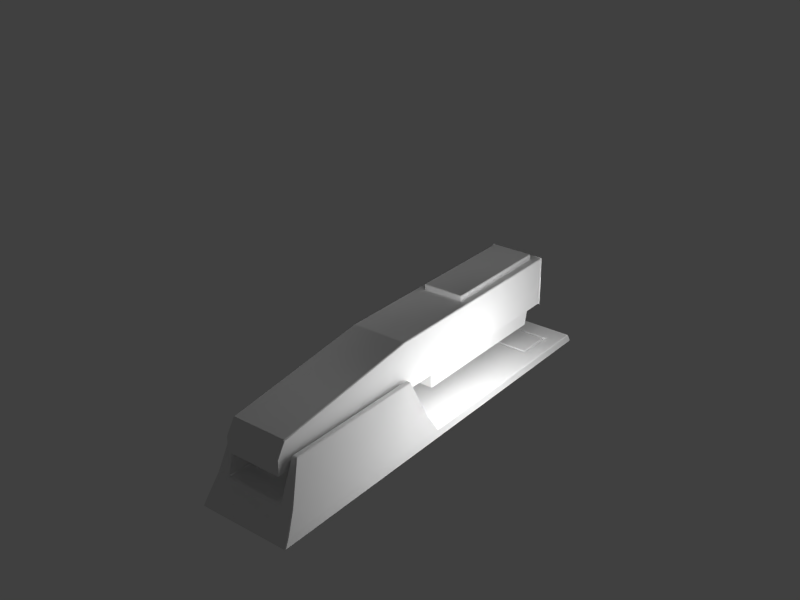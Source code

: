 # Source: stapler.blend  (saved by Blender 2.77.0; exported with 4.5.12 LTS)
import bpy
from mathutils import Matrix  # noqa: F401  (used for matrix-valued properties, if any)

bpy.ops.wm.read_factory_settings(use_empty=True)
scene = bpy.context.scene
scene.name = 'Scene'

# ---- collections
col_collection_1 = bpy.data.collections.new('Collection 1'); scene.collection.children.link(col_collection_1)
col_collection_2 = bpy.data.collections.new('Collection 2'); scene.collection.children.link(col_collection_2)
col_collection_2.hide_render = True
col_collection_2.hide_viewport = True

# ---- world
world_world = bpy.data.worlds.new('World'); scene.world = world_world
world_world.color = (0.05088, 0.05088, 0.05088)
world_world.use_sun_shadow = False
world_world.sun_shadow_jitter_overblur = 0.0
world_world.cycles.sampling_method = 'NONE'
world_world.cycles.sample_map_resolution = 256

# ---- lights
light_point_001 = bpy.data.lights.new('Point.001', 'POINT')
light_point_001.transmission_factor = 0.0
light_point_001.energy = 50.0
light_point_001.shadow_buffer_clip_start = 0.5
light_point_001.shadow_soft_size = 1.0
light_point_001.shadow_maximum_resolution = 0.006
light_point_001.use_absolute_resolution = True
light_point_001.cycles.use_multiple_importance_sampling = False
light_point = bpy.data.lights.new('Point', 'POINT')
light_point.transmission_factor = 0.0
light_point.energy = 50.0
light_point.shadow_buffer_clip_start = 0.5
light_point.shadow_soft_size = 1.0
light_point.shadow_maximum_resolution = 0.006
light_point.use_absolute_resolution = True
light_point.cycles.use_multiple_importance_sampling = False

# ---- meshes
me_stapler_mesh = bpy.data.meshes.new('Stapler mesh')
me_stapler_mesh.from_pydata([(-0.2636, 1.041, -0.003724), (0.2194, 1.048, 0.003786), (0.2639, -1.165, 0.001159), (-0.2191, -1.174, -0.006396), (-0.2149, -1.148, 0.03624), (0.2574, -1.139, 0.04363), (0.2139, 1.029, 0.04628), (-0.2585, 1.022, 0.03893), (0.2442, -0.1373, 0.00346), (-0.2388, -0.1465, -0.004095), (-0.2342, -0.1434, 0.03849), (0.2382, -0.1344, 0.04588), (0.2169, -0.1915, 0.1461), (-0.2157, -0.1998, 0.1393), (0.234, -1.083, 0.1441), (-0.1987, -1.092, 0.1373), (0.1442, 1.047, 0.002617), (0.1887, -1.166, -1.679e-05), (0.1845, -1.141, 0.04249), (0.141, 1.028, 0.04515), (0.1691, -0.1387, 0.002284), (0.1653, -0.1358, 0.04474), (0.1495, -0.1928, 0.145), (0.1666, -1.085, 0.1431), (-0.1986, 1.042, -0.002714), (-0.1541, -1.173, -0.00538), (-0.1514, -1.147, 0.03724), (-0.195, 1.023, 0.03992), (-0.1738, -0.1453, -0.003079), (-0.1707, -0.1422, 0.03949), (-0.1517, -0.1986, 0.1403), (-0.1347, -1.09, 0.1383), (0.1696, -1.01, 0.3409), (0.1554, -0.2685, 0.3426), (0.1957, -1.009, 0.3414), (0.1815, -0.268, 0.343), (-0.1428, -1.028, 0.3286), (-0.1575, -0.2623, 0.3304), (-0.1693, -1.028, 0.3282), (-0.1839, -0.2628, 0.3299), (0.1587, -1.079, 0.2652), (-0.1339, -1.085, 0.2607), (-0.1711, 0.8579, 0.265), (0.1215, 0.8634, 0.2696), (0.1202, 0.8632, 0.349), (-0.1724, 0.8577, 0.3445), (-0.1352, -1.085, 0.3401), (0.1574, -1.079, 0.3447), (0.1554, -1.033, 0.4183), (-0.1372, -1.038, 0.4137), (-0.1735, 0.8575, 0.418), (0.1191, 0.8631, 0.4225), (0.1174, 0.8628, 0.529), (-0.1752, 0.8572, 0.5244), (-0.1536, -0.2671, 0.5219), (0.139, -0.2615, 0.5265), (0.2226, 0.9194, 0.004339), (-0.2604, 0.9124, -0.003171), (-0.2557, 0.9121, 0.03941), (0.2166, 0.919, 0.04675), (0.1475, 0.9183, 0.00317), (0.1437, 0.918, 0.04562), (-0.1954, 0.9133, -0.002161), (-0.1922, 0.9131, 0.04039), (0.2276, 0.7203, 0.005193), (-0.2554, 0.7132, -0.002317), (-0.2507, 0.713, 0.04026), (0.2216, 0.7199, 0.0476), (0.1525, 0.7192, 0.004025), (0.1487, 0.7188, 0.04647), (-0.1904, 0.7142, -0.001307), (-0.1872, 0.7139, 0.04125), (-0.187, 0.714, 0.03074), (0.1489, 0.7189, 0.03596), (-0.192, 0.9131, 0.02988), (0.1439, 0.9181, 0.03511), (0.1314, 0.9104, 0.03494), (-0.1792, 0.9058, 0.03011), (0.136, 0.7262, 0.03573), (-0.1745, 0.7217, 0.0309), (-0.1747, 0.7216, 0.04344), (0.1359, 0.7261, 0.04826), (-0.1794, 0.9057, 0.04265), (0.1312, 0.9103, 0.04748), (-0.1711, 0.8579, 0.265), (0.1215, 0.8634, 0.2696), (0.1202, 0.8632, 0.349), (-0.1724, 0.8577, 0.3445), (-0.1735, 0.8575, 0.418), (0.1191, 0.8631, 0.4225), (0.1174, 0.8628, 0.529), (-0.1752, 0.8572, 0.5244), (-0.1702, 0.8115, 0.2649), (0.1224, 0.8171, 0.2695), (0.1211, 0.8169, 0.3489), (-0.1715, 0.8113, 0.3444), (-0.1726, 0.8111, 0.4179), (0.12, 0.8167, 0.4224), (0.1183, 0.8164, 0.5289), (-0.1743, 0.8108, 0.5243), (-0.1587, 0.2095, 0.2636), (0.1339, 0.2151, 0.2681), (0.1327, 0.2149, 0.3476), (-0.1599, 0.2093, 0.343), (-0.1611, 0.2091, 0.4165), (0.1315, 0.2147, 0.4211), (0.1299, 0.2144, 0.5276), (-0.1628, 0.2088, 0.523), (-0.1541, -0.02937, 0.263), (0.1385, -0.02378, 0.2676), (0.1372, -0.02398, 0.3471), (-0.1554, -0.02957, 0.3425), (-0.1565, -0.02976, 0.416), (0.1361, -0.02416, 0.4206), (0.1344, -0.02443, 0.527), (-0.1582, -0.03003, 0.5224), (-0.09599, -1.084, 0.2613), (-0.1332, 0.8586, 0.2656), (-0.1344, 0.8584, 0.3451), (-0.09723, -1.084, 0.3407), (-0.09927, -1.038, 0.4143), (-0.1356, 0.8582, 0.4186), (-0.1372, 0.8579, 0.525), (-0.1157, -0.2664, 0.5225), (-0.1332, 0.8586, 0.2656), (-0.1372, 0.8579, 0.525), (-0.1323, 0.8122, 0.2655), (-0.1363, 0.8116, 0.5249), (-0.1208, 0.2102, 0.2642), (-0.1248, 0.2096, 0.5236), (-0.1162, -0.02864, 0.2636), (-0.1202, -0.0293, 0.523), (0.1227, -1.08, 0.2647), (0.0855, 0.8628, 0.269), (0.08426, 0.8626, 0.3485), (0.1215, -1.08, 0.3441), (0.1194, -1.034, 0.4177), (0.08312, 0.8624, 0.422), (0.08146, 0.8621, 0.5284), (0.103, -0.2622, 0.5259), (0.0855, 0.8628, 0.269), (0.08146, 0.8621, 0.5284), (0.08639, 0.8164, 0.2689), (0.08234, 0.8157, 0.5283), (0.09792, 0.2144, 0.2676), (0.09387, 0.2137, 0.527), (0.1025, -0.02446, 0.267), (0.09845, -0.02512, 0.5265), (0.0934, 0.2137, 0.5574), (0.08187, 0.8157, 0.5587), (-0.1253, 0.2095, 0.554), (-0.1368, 0.8115, 0.5553), (0.09971, -0.01029, 0.1559), (0.09531, 0.2193, 0.1564), (0.08423, 0.7979, 0.1577), (-0.1105, -0.01431, 0.1526), (-0.1149, 0.2153, 0.1531), (-0.126, 0.7939, 0.1544)], [], [(3, 4, 10, 9), (8, 11, 5, 2), (11, 12, 14, 5), (4, 15, 13, 10), (2, 5, 18, 17), (16, 19, 6, 1), (17, 20, 8, 2), (21, 22, 12, 11), (5, 14, 23, 18), (17, 18, 26, 25), (25, 26, 4, 3), (0, 7, 27, 24), (24, 27, 19, 16), (3, 9, 28, 25), (25, 28, 20, 17), (10, 13, 30, 29), (29, 30, 22, 21), (18, 23, 31, 26), (26, 31, 15, 4), (30, 31, 23, 22), (23, 32, 33, 22), (14, 34, 32, 23), (22, 33, 35, 12), (12, 35, 34, 14), (33, 32, 34, 35), (30, 37, 36, 31), (31, 36, 38, 15), (13, 39, 37, 30), (15, 38, 39, 13), (39, 38, 36, 37), (57, 58, 7, 0), (1, 6, 59, 56), (56, 60, 16, 1), (6, 19, 61, 59), (0, 24, 62, 57), (60, 62, 24, 16), (27, 7, 58, 63), (19, 27, 63, 61), (9, 10, 66, 65), (65, 66, 58, 57), (56, 59, 67, 64), (64, 67, 11, 8), (8, 20, 68, 64), (64, 68, 60, 56), (59, 61, 69, 67), (67, 69, 21, 11), (28, 9, 65, 70), (70, 65, 57, 62), (20, 28, 70, 68), (68, 70, 62, 60), (63, 58, 66, 71), (71, 66, 10, 29), (69, 71, 29, 21), (69, 73, 72, 71), (71, 72, 74, 63), (61, 75, 73, 69), (63, 74, 75, 61), (74, 77, 76, 75), (75, 76, 78, 73), (72, 79, 77, 74), (73, 78, 79, 72), (78, 81, 80, 79), (79, 80, 82, 77), (76, 83, 81, 78), (77, 82, 83, 76), (83, 82, 80, 81), (43, 85, 86, 44), (84, 42, 45, 87), (87, 45, 50, 88), (44, 86, 89, 51), (51, 89, 90, 52), (88, 50, 53, 91), (85, 86, 94, 93), (92, 95, 87, 84), (95, 96, 88, 87), (86, 89, 97, 94), (89, 90, 98, 97), (96, 99, 91, 88), (93, 94, 102, 101), (100, 103, 95, 92), (103, 104, 96, 95), (94, 97, 105, 102), (97, 98, 106, 105), (104, 107, 99, 96), (101, 102, 110, 109), (109, 110, 47, 40), (41, 46, 111, 108), (108, 111, 103, 100), (46, 49, 112, 111), (111, 112, 104, 103), (102, 105, 113, 110), (110, 113, 48, 47), (105, 106, 114, 113), (113, 114, 55, 48), (49, 54, 115, 112), (112, 115, 107, 104), (42, 45, 118, 117), (116, 119, 46, 41), (119, 120, 49, 46), (45, 50, 121, 118), (50, 53, 122, 121), (120, 123, 54, 49), (84, 124, 117, 42), (53, 122, 125, 91), (92, 84, 124, 126), (91, 99, 127, 125), (100, 92, 126, 128), (99, 107, 129, 127), (108, 100, 128, 130), (41, 108, 130, 116), (115, 54, 123, 131), (107, 115, 131, 129), (117, 118, 134, 133), (133, 134, 44, 43), (40, 47, 135, 132), (132, 135, 119, 116), (47, 48, 136, 135), (135, 136, 120, 119), (118, 121, 137, 134), (134, 137, 51, 44), (121, 122, 138, 137), (137, 138, 52, 51), (48, 55, 139, 136), (136, 139, 123, 120), (124, 140, 133, 117), (140, 85, 43, 133), (122, 138, 141, 125), (138, 52, 90, 141), (126, 124, 140, 142), (142, 140, 85, 93), (125, 127, 143, 141), (141, 143, 98, 90), (144, 142, 93, 101), (143, 145, 106, 98), (146, 144, 101, 109), (116, 130, 146, 132), (132, 146, 109, 40), (131, 123, 139, 147), (147, 139, 55, 114), (129, 131, 147, 145), (145, 147, 114, 106), (143, 149, 148, 145), (145, 148, 150, 129), (127, 151, 149, 143), (129, 150, 151, 127), (151, 150, 148, 149), (146, 152, 153, 144), (144, 153, 154, 142), (130, 155, 152, 146), (142, 154, 157, 126), (128, 156, 155, 130), (126, 157, 156, 128), (156, 157, 154, 153), (155, 156, 153, 152)])
_uv = me_stapler_mesh.uv_layers.new(name='UVMap')
_uv.uv.foreach_set('vector', [0.178, 0.1935, 0.174, 0.1944, 0.1739, 0.2291, 0.1779, 0.229, 0.1463, 0.2344, 0.1423, 0.2343, 0.1424, 0.2691, 0.1464, 0.2699, 0.1423, 0.2343, 0.1327, 0.2363, 0.1328, 0.2671, 0.1424, 0.2691, 0.174, 0.1944, 0.1645, 0.1963, 0.1644, 0.2271, 0.1739, 0.2291, 0.1077, 0.1418, 0.1036, 0.1427, 0.1036, 0.1549, 0.1077, 0.1544, 0.1077, 0.1544, 0.1117, 0.1549, 0.1117, 0.1427, 0.1077, 0.1418, 0.114, 0.1292, 0.07649, 0.1292, 0.07649, 0.1418, 0.114, 0.1418, 0.1937, 0.1813, 0.1842, 0.1787, 0.1842, 0.19, 0.1937, 0.1935, 0.1036, 0.1427, 0.09413, 0.1462, 0.09413, 0.1574, 0.1036, 0.1549, 0.1077, 0.1544, 0.1036, 0.1549, 0.1036, 0.2111, 0.1077, 0.2117, 0.1077, 0.2117, 0.1036, 0.2111, 0.1036, 0.2217, 0.1077, 0.2226, 0.1077, 0.2226, 0.1117, 0.2217, 0.1117, 0.211, 0.1077, 0.2117, 0.1077, 0.2117, 0.1117, 0.211, 0.1117, 0.1549, 0.1077, 0.1544, 0.114, 0.06101, 0.07649, 0.06101, 0.07649, 0.07188, 0.114, 0.07188, 0.114, 0.07188, 0.07649, 0.07188, 0.07649, 0.1292, 0.114, 0.1292, 0.1937, 0.1145, 0.1842, 0.1176, 0.1842, 0.1283, 0.1937, 0.1251, 0.1937, 0.1251, 0.1842, 0.1283, 0.1842, 0.1787, 0.1937, 0.1813, 0.1036, 0.1549, 0.09413, 0.1574, 0.09413, 0.2078, 0.1036, 0.2111, 0.1036, 0.2111, 0.09413, 0.2078, 0.09413, 0.2185, 0.1036, 0.2217, 0.1658, 0.111, 0.1984, 0.111, 0.1984, 0.06065, 0.1658, 0.06065, 0.06463, 0.1257, 0.06463, 0.3349, 0.2739, 0.3349, 0.2739, 0.1257, 0.09413, 0.1462, 0.07565, 0.1518, 0.07565, 0.1562, 0.09413, 0.1574, 0.1842, 0.1787, 0.1658, 0.18, 0.1658, 0.1844, 0.1842, 0.19, 0.1327, 0.2363, 0.114, 0.2389, 0.1141, 0.2645, 0.1328, 0.2671, 0.2222, 0.238, 0.2222, 0.2124, 0.2176, 0.2124, 0.2176, 0.238, 0.2176, 0.2124, 0.2352, 0.2102, 0.2352, 0.1838, 0.2176, 0.1816, 0.09413, 0.2078, 0.07639, 0.2085, 0.07639, 0.2129, 0.09413, 0.2185, 0.1842, 0.1176, 0.1665, 0.1233, 0.1665, 0.1277, 0.1842, 0.1283, 0.1645, 0.1963, 0.1464, 0.1984, 0.1464, 0.2248, 0.1644, 0.2271, 0.2223, 0.1775, 0.2223, 0.1511, 0.2176, 0.1511, 0.2176, 0.1775, 0.1779, 0.2656, 0.1739, 0.2655, 0.174, 0.2693, 0.178, 0.27, 0.1464, 0.1935, 0.1424, 0.1942, 0.1423, 0.198, 0.1463, 0.1979, 0.03788, 0.1416, 0.03787, 0.129, 0.03316, 0.1289, 0.03317, 0.1414, 0.03317, 0.1421, 0.03316, 0.1543, 0.03717, 0.1542, 0.03718, 0.142, 0.03309, 0.06065, 0.0331, 0.07152, 0.03781, 0.07165, 0.0378, 0.06078, 0.03787, 0.129, 0.03781, 0.07165, 0.0331, 0.07152, 0.03316, 0.1289, 0.0331, 0.2105, 0.03309, 0.2211, 0.0371, 0.221, 0.03711, 0.2104, 0.03316, 0.1543, 0.0331, 0.2105, 0.03711, 0.2104, 0.03717, 0.1542, 0.1779, 0.229, 0.1739, 0.2291, 0.1738, 0.2587, 0.1778, 0.2587, 0.1778, 0.2587, 0.1738, 0.2587, 0.1739, 0.2655, 0.1779, 0.2656, 0.1463, 0.1979, 0.1423, 0.198, 0.1422, 0.2048, 0.1462, 0.2048, 0.1462, 0.2048, 0.1422, 0.2048, 0.1423, 0.2343, 0.1463, 0.2344, 0.07649, 0.1418, 0.07649, 0.1292, 0.04515, 0.1292, 0.04516, 0.1418, 0.04516, 0.1418, 0.04515, 0.1292, 0.03787, 0.129, 0.03788, 0.1416, 0.03718, 0.142, 0.03717, 0.1542, 0.04444, 0.154, 0.04445, 0.1418, 0.04445, 0.1418, 0.04444, 0.154, 0.07565, 0.154, 0.07565, 0.1418, 0.07649, 0.07188, 0.07649, 0.06101, 0.04508, 0.06099, 0.04509, 0.07185, 0.04509, 0.07185, 0.04508, 0.06099, 0.0378, 0.06078, 0.03781, 0.07165, 0.07649, 0.1292, 0.07649, 0.07188, 0.04509, 0.07185, 0.04515, 0.1292, 0.04515, 0.1292, 0.04509, 0.07185, 0.03781, 0.07165, 0.03787, 0.129, 0.03711, 0.2104, 0.0371, 0.221, 0.04437, 0.2208, 0.04438, 0.2102, 0.04438, 0.2102, 0.04437, 0.2208, 0.07565, 0.2208, 0.07565, 0.2102, 0.04444, 0.154, 0.04438, 0.2102, 0.07565, 0.2102, 0.07565, 0.154, 0.1117, 0.198, 0.1126, 0.198, 0.1126, 0.1418, 0.1117, 0.1418, 0.1136, 0.2049, 0.1126, 0.2049, 0.1126, 0.2118, 0.1136, 0.2118, 0.1117, 0.2049, 0.1126, 0.2049, 0.1126, 0.198, 0.1117, 0.198, 0.1136, 0.1418, 0.1126, 0.1418, 0.1126, 0.198, 0.1136, 0.198, 0.2352, 0.238, 0.2355, 0.2359, 0.2355, 0.1839, 0.2352, 0.1818, 0.2352, 0.1818, 0.2355, 0.1839, 0.2422, 0.1837, 0.2425, 0.1816, 0.2425, 0.2378, 0.2422, 0.2357, 0.2355, 0.2359, 0.2352, 0.238, 0.2425, 0.1816, 0.2422, 0.1837, 0.2422, 0.2357, 0.2425, 0.2378, 0.0584, 0.6223, 0.06965, 0.6293, 0.3745, 0.6269, 0.3864, 0.6175, 0.3864, 0.6175, 0.3745, 0.6269, 0.3773, 0.6734, 0.3864, 0.6822, 0.06298, 0.6806, 0.07049, 0.6737, 0.06965, 0.6293, 0.0584, 0.6223, 0.3864, 0.6822, 0.3773, 0.6734, 0.07049, 0.6737, 0.06298, 0.6806, 0.07049, 0.6737, 0.3773, 0.6734, 0.3745, 0.6269, 0.06965, 0.6293, 0.03309, 0.06065, 0.03309, 0.06065, 0.03309, 0.06065, 0.03309, 0.06065, 0.03309, 0.06065, 0.03309, 0.06065, 0.03309, 0.06065, 0.03309, 0.06065, 0.03309, 0.06065, 0.03309, 0.06065, 0.03309, 0.06065, 0.03309, 0.06065, 0.03309, 0.06065, 0.03309, 0.06065, 0.03309, 0.06065, 0.03309, 0.06065, 0.03309, 0.06065, 0.03309, 0.06065, 0.03309, 0.06065, 0.03309, 0.06065, 0.03309, 0.06065, 0.03309, 0.06065, 0.03309, 0.06065, 0.03309, 0.06065, 0.1937, 0.2487, 0.201, 0.2487, 0.201, 0.2471, 0.1937, 0.2471, 0.2176, 0.18, 0.2103, 0.18, 0.2103, 0.1816, 0.2176, 0.1816, 0.2103, 0.18, 0.2035, 0.18, 0.2035, 0.1816, 0.2103, 0.1816, 0.201, 0.2487, 0.2078, 0.2487, 0.2078, 0.2471, 0.201, 0.2471, 0.2078, 0.2487, 0.2176, 0.2487, 0.2176, 0.2471, 0.2078, 0.2471, 0.2035, 0.18, 0.1937, 0.18, 0.1937, 0.1816, 0.2035, 0.1816, 0.1937, 0.2471, 0.201, 0.2471, 0.201, 0.2263, 0.1937, 0.2263, 0.2176, 0.1592, 0.2103, 0.1592, 0.2103, 0.18, 0.2176, 0.18, 0.2103, 0.1592, 0.2035, 0.1592, 0.2035, 0.18, 0.2103, 0.18, 0.201, 0.2471, 0.2078, 0.2471, 0.2078, 0.2263, 0.201, 0.2263, 0.2078, 0.2471, 0.2176, 0.2471, 0.2176, 0.2263, 0.2078, 0.2263, 0.2035, 0.1592, 0.1937, 0.1592, 0.1937, 0.18, 0.2035, 0.18, 0.1937, 0.2263, 0.201, 0.2263, 0.201, 0.218, 0.1937, 0.218, 0.1937, 0.218, 0.201, 0.218, 0.201, 0.1816, 0.1937, 0.1816, 0.2176, 0.1145, 0.2103, 0.1145, 0.2103, 0.1509, 0.2176, 0.1509, 0.2176, 0.1509, 0.2103, 0.1509, 0.2103, 0.1592, 0.2176, 0.1592, 0.2103, 0.1145, 0.2035, 0.1161, 0.2035, 0.1509, 0.2103, 0.1509, 0.2103, 0.1509, 0.2035, 0.1509, 0.2035, 0.1592, 0.2103, 0.1592, 0.201, 0.2263, 0.2078, 0.2263, 0.2078, 0.218, 0.201, 0.218, 0.201, 0.218, 0.2078, 0.218, 0.2078, 0.1832, 0.201, 0.1816, 0.2078, 0.2263, 0.2176, 0.2263, 0.2176, 0.218, 0.2078, 0.218, 0.2078, 0.218, 0.2176, 0.218, 0.2176, 0.2098, 0.2078, 0.1832, 0.2035, 0.1161, 0.1937, 0.1427, 0.1937, 0.1509, 0.2035, 0.1509, 0.2035, 0.1509, 0.1937, 0.1509, 0.1937, 0.1592, 0.2035, 0.1592, 0.1984, 0.1096, 0.2057, 0.1096, 0.2057, 0.1033, 0.1984, 0.1033, 0.178, 0.1998, 0.1853, 0.1998, 0.1853, 0.1935, 0.178, 0.1935, 0.1853, 0.1998, 0.1923, 0.1998, 0.1923, 0.1935, 0.1853, 0.1935, 0.2057, 0.1096, 0.2125, 0.1096, 0.2125, 0.1033, 0.2057, 0.1033, 0.2125, 0.1096, 0.2223, 0.1096, 0.2223, 0.1033, 0.2125, 0.1033, 0.1591, 0.1278, 0.1591, 0.1547, 0.1658, 0.1547, 0.1658, 0.1278, 0.03309, 0.06065, 0.03309, 0.06065, 0.03309, 0.06065, 0.03309, 0.06065, 0.03309, 0.06065, 0.03309, 0.06065, 0.03309, 0.06065, 0.03309, 0.06065, 0.1658, 0.06226, 0.1658, 0.06065, 0.1591, 0.06065, 0.1591, 0.06226, 0.1658, 0.1935, 0.1658, 0.1919, 0.1591, 0.1919, 0.1591, 0.1935, 0.1658, 0.08305, 0.1658, 0.06226, 0.1591, 0.06226, 0.1591, 0.08305, 0.1658, 0.1919, 0.1658, 0.1711, 0.1591, 0.1711, 0.1591, 0.1919, 0.1658, 0.0913, 0.1658, 0.08305, 0.1591, 0.08305, 0.1591, 0.0913, 0.1658, 0.1278, 0.1658, 0.0913, 0.1591, 0.0913, 0.1591, 0.1278, 0.1658, 0.1629, 0.1658, 0.1547, 0.1591, 0.1547, 0.1591, 0.1629, 0.1658, 0.1711, 0.1658, 0.1629, 0.1591, 0.1629, 0.1591, 0.1711, 0.1984, 0.1033, 0.2057, 0.1033, 0.2057, 0.06667, 0.1984, 0.06667, 0.1984, 0.06667, 0.2057, 0.06667, 0.2057, 0.06065, 0.1984, 0.06065, 0.178, 0.2424, 0.1853, 0.2424, 0.1853, 0.2364, 0.178, 0.2364, 0.178, 0.2364, 0.1853, 0.2364, 0.1853, 0.1998, 0.178, 0.1998, 0.1853, 0.2424, 0.1923, 0.2424, 0.1923, 0.2364, 0.1853, 0.2364, 0.1853, 0.2364, 0.1923, 0.2364, 0.1923, 0.1998, 0.1853, 0.1998, 0.2057, 0.1033, 0.2125, 0.1033, 0.2125, 0.06667, 0.2057, 0.06667, 0.2057, 0.06667, 0.2125, 0.06667, 0.2125, 0.06065, 0.2057, 0.06065, 0.2125, 0.1033, 0.2223, 0.1033, 0.2223, 0.06667, 0.2125, 0.06667, 0.2125, 0.06667, 0.2223, 0.06667, 0.2223, 0.06065, 0.2125, 0.06065, 0.114, 0.1278, 0.114, 0.1547, 0.1204, 0.1547, 0.1204, 0.1278, 0.1204, 0.1278, 0.1204, 0.1547, 0.1591, 0.1547, 0.1591, 0.1278, 0.03309, 0.06065, 0.03309, 0.06065, 0.03309, 0.06065, 0.03309, 0.06065, 0.03309, 0.06065, 0.03309, 0.06065, 0.03309, 0.06065, 0.03309, 0.06065, 0.03309, 0.06065, 0.03309, 0.06065, 0.03309, 0.06065, 0.03309, 0.06065, 0.03309, 0.06065, 0.03309, 0.06065, 0.03309, 0.06065, 0.03309, 0.06065, 0.1591, 0.06226, 0.1591, 0.06065, 0.1204, 0.06065, 0.1204, 0.06226, 0.1204, 0.06226, 0.1204, 0.06065, 0.114, 0.06065, 0.114, 0.06226, 0.1591, 0.1935, 0.1591, 0.1919, 0.1204, 0.1919, 0.1204, 0.1935, 0.1204, 0.1935, 0.1204, 0.1919, 0.114, 0.1919, 0.114, 0.1935, 0.1204, 0.08305, 0.1204, 0.06226, 0.114, 0.06226, 0.114, 0.08305, 0.1204, 0.1919, 0.1204, 0.1711, 0.114, 0.1711, 0.114, 0.1919, 0.1204, 0.0913, 0.1204, 0.08305, 0.114, 0.08305, 0.114, 0.0913, 0.1591, 0.1278, 0.1591, 0.0913, 0.1204, 0.0913, 0.1204, 0.1278, 0.1204, 0.1278, 0.1204, 0.0913, 0.114, 0.0913, 0.114, 0.1278, 0.1591, 0.1629, 0.1591, 0.1547, 0.1204, 0.1547, 0.1204, 0.1629, 0.1204, 0.1629, 0.1204, 0.1547, 0.114, 0.1547, 0.114, 0.1629, 0.1591, 0.1711, 0.1591, 0.1629, 0.1204, 0.1629, 0.1204, 0.1711, 0.1204, 0.1711, 0.1204, 0.1629, 0.114, 0.1629, 0.114, 0.1711, 0.08303, 0.6878, 0.07865, 0.6904, 0.2878, 0.8074, 0.2876, 0.8024, 0.2082, 0.6276, 0.2054, 0.6276, 0.2054, 0.6642, 0.2082, 0.6642, 0.1241, 0.6136, 0.1206, 0.6145, 0.07865, 0.6904, 0.08303, 0.6878, 0.3308, 0.7319, 0.3319, 0.7354, 0.1206, 0.6145, 0.1241, 0.6136, 0.1206, 0.6145, 0.3319, 0.7354, 0.2878, 0.8074, 0.07865, 0.6904, 0.2852, 0.8261, 0.226, 0.78, 0.1911, 0.7873, 0.207, 0.8697, 0.207, 0.8697, 0.1911, 0.7873, 0.09654, 0.7767, 0.04865, 0.817, 0.2852, 0.5936, 0.2365, 0.6385, 0.226, 0.78, 0.2852, 0.8261, 0.04865, 0.817, 0.09654, 0.7767, 0.1107, 0.6413, 0.05483, 0.5992, 0.2126, 0.5515, 0.1949, 0.6305, 0.2365, 0.6385, 0.2852, 0.5936, 0.05483, 0.5992, 0.1107, 0.6413, 0.1949, 0.6305, 0.2126, 0.5515, 0.1949, 0.6305, 0.1107, 0.6413, 0.09654, 0.7767, 0.1911, 0.7873, 0.2365, 0.6385, 0.1949, 0.6305, 0.1911, 0.7873, 0.226, 0.78])
me_stapler_mesh.use_remesh_preserve_volume = False
me_stapler_mesh.use_remesh_preserve_attributes = False
me_stapler_mesh.use_mirror_vertex_groups = False
me_stapler_mesh.update()
me_stapler_mesh_001 = bpy.data.meshes.new('Stapler mesh.001')
me_stapler_mesh_001.from_pydata([(0.8944, 1.009, -0.004883), (0.8926, -0.991, -0.004969), (-1.0, -1.0, 0.0), (-1.0, 1.0, 0.0), (-0.9781, 0.9781, 0.09201), (-0.9781, -0.9781, 0.09201), (0.8762, -0.9696, 0.0873), (0.878, 0.9864, 0.08738), (-0.1214, -1.0, 0.0), (-0.1214, 1.0, 0.0), (-0.1187, 0.9781, 0.09201), (-0.1187, -0.9781, 0.09201), (-0.167, -0.8919, 0.31), (-0.167, 0.8996, 0.31), (-0.9298, -0.8919, 0.31), (-0.9298, 0.8996, 0.31), (0.8929, -0.6799, -0.004955), (-1.0, -0.6888, 0.0), (-0.9781, -0.6762, 0.09201), (0.8765, -0.6677, 0.08731), (-0.1214, -0.6888, 0.0), (-0.1187, -0.6762, 0.09201), (-0.167, -0.6129, 0.31), (-0.9298, -0.6129, 0.31), (0.8942, 0.7398, -0.004895), (-1.0, 0.731, 0.0), (-0.9781, 0.715, 0.09201), (0.8777, 0.7233, 0.08737), (-0.1214, 0.731, 0.0), (-0.1187, 0.715, 0.09201), (-0.167, 0.6346, 0.31), (-0.9298, 0.6346, 0.31), (-0.8653, -0.644, 0.7378), (-0.2314, -0.644, 0.7378), (-0.8653, -0.7523, 0.7378), (-0.2314, -0.7523, 0.7378), (-0.8758, 0.6511, 0.7218), (-0.221, 0.6511, 0.7218), (-0.8758, 0.7607, 0.7218), (-0.221, 0.7607, 0.7218), (-0.9246, -0.5885, 0.5747), (-0.9246, 0.6232, 0.5747), (0.7367, 0.6232, 0.5747), (0.7367, -0.5885, 0.5747), (0.7367, -0.5885, 0.7467), (0.7367, 0.6232, 0.7467), (-0.9246, 0.6232, 0.7467), (-0.9246, -0.5885, 0.7467), (-0.8847, -0.5885, 0.9058), (-0.8847, 0.6232, 0.9058), (0.7367, 0.6232, 0.9058), (0.7367, -0.5885, 0.9058), (0.7367, -0.5885, 1.136), (0.7367, 0.6232, 1.136), (-0.2248, 0.6232, 1.136), (-0.2248, -0.5885, 1.136), (0.7824, -0.9943, -0.003174), (0.7842, 1.006, -0.003088), (0.784, 0.9836, 0.08891), (0.7822, -0.9723, 0.08883), (0.7827, -0.6831, -0.00316), (0.7825, -0.6705, 0.08884), (0.784, 0.7366, -0.003099), (0.7838, 0.7206, 0.0889), (0.612, -0.9993, -0.000399), (0.6139, 1.001, -0.0003133), (0.6137, 0.9786, 0.09169), (0.6119, -0.9773, 0.0916), (0.6123, -0.6881, -0.0003856), (0.6122, -0.6755, 0.09162), (0.6136, 0.7316, -0.0003248), (0.6135, 0.7156, 0.09168), (0.6135, 0.7156, 0.06892), (0.6122, -0.6755, 0.06886), (0.7838, 0.7206, 0.06615), (0.7825, -0.6705, 0.06609), (0.7762, -0.6182, 0.06619), (0.7773, 0.6679, 0.06625), (0.6187, -0.6228, 0.06876), (0.6199, 0.6632, 0.06882), (0.6198, 0.6632, 0.09595), (0.6186, -0.6228, 0.09589), (0.7773, 0.6679, 0.09338), (0.7761, -0.6182, 0.09333), (0.7367, 0.6232, 0.5747), (0.7367, -0.5885, 0.5747), (0.7367, -0.5885, 0.7467), (0.7367, 0.6232, 0.7467), (0.7367, 0.6232, 0.9058), (0.7367, -0.5885, 0.9058), (0.7367, -0.5885, 1.136), (0.7367, 0.6232, 1.136), (0.697, 0.6232, 0.5747), (0.697, -0.5885, 0.5747), (0.697, -0.5885, 0.7467), (0.697, 0.6232, 0.7467), (0.697, 0.6232, 0.9058), (0.697, -0.5885, 0.9058), (0.697, -0.5885, 1.136), (0.697, 0.6232, 1.136), (0.1822, 0.6232, 0.5747), (0.1822, -0.5885, 0.5747), (0.1822, -0.5885, 0.7467), (0.1822, 0.6232, 0.7467), (0.1822, 0.6232, 0.9058), (0.1822, -0.5885, 0.9058), (0.1822, -0.5885, 1.136), (0.1822, 0.6232, 1.136), (-0.02208, 0.6232, 0.5747), (-0.02208, -0.5885, 0.5747), (-0.02208, -0.5885, 0.7467), (-0.02208, 0.6232, 0.7467), (-0.02208, 0.6232, 0.9058), (-0.02208, -0.5885, 0.9058), (-0.02208, -0.5885, 1.136), (-0.02208, 0.6232, 1.136), (-0.9246, 0.4661, 0.5747), (0.7367, 0.4661, 0.5747), (0.7367, 0.4661, 0.7467), (-0.9246, 0.4661, 0.7467), (-0.8847, 0.4661, 0.9058), (0.7367, 0.4661, 0.9058), (0.7367, 0.4661, 1.136), (-0.2248, 0.4661, 1.136), (0.7367, 0.4661, 0.5747), (0.7367, 0.4661, 1.136), (0.697, 0.4661, 0.5747), (0.697, 0.4661, 1.136), (0.1822, 0.4661, 0.5747), (0.1822, 0.4661, 1.136), (-0.02208, 0.4661, 0.5747), (-0.02208, 0.4661, 1.136), (-0.9246, -0.4395, 0.5747), (0.7367, -0.4395, 0.5747), (0.7367, -0.4395, 0.7467), (-0.9246, -0.4395, 0.7467), (-0.8847, -0.4395, 0.9058), (0.7367, -0.4395, 0.9058), (0.7367, -0.4395, 1.136), (-0.2248, -0.4395, 1.136), (0.7367, -0.4395, 0.5747), (0.7367, -0.4395, 1.136), (0.697, -0.4395, 0.5747), (0.697, -0.4395, 1.136), (0.1822, -0.4395, 0.5747), (0.1822, -0.4395, 1.136), (-0.02208, -0.4395, 0.5747), (-0.02208, -0.4395, 1.136), (0.1822, -0.4395, 1.202), (0.697, -0.4395, 1.202), (0.1822, 0.4661, 1.202), (0.697, 0.4661, 1.202), (-0.01013, -0.4219, 0.3342), (0.1862, -0.4219, 0.3342), (0.681, -0.4219, 0.3342), (-0.01013, 0.4485, 0.3342), (0.1862, 0.4485, 0.3342), (0.681, 0.4485, 0.3342)], [], [(3, 4, 10, 9), (8, 11, 5, 2), (11, 12, 14, 5), (4, 15, 13, 10), (2, 5, 18, 17), (16, 19, 6, 1), (17, 20, 8, 2), (21, 22, 12, 11), (5, 14, 23, 18), (17, 18, 26, 25), (25, 26, 4, 3), (0, 7, 27, 24), (24, 27, 19, 16), (3, 9, 28, 25), (25, 28, 20, 17), (10, 13, 30, 29), (29, 30, 22, 21), (18, 23, 31, 26), (26, 31, 15, 4), (30, 31, 23, 22), (23, 32, 33, 22), (14, 34, 32, 23), (22, 33, 35, 12), (12, 35, 34, 14), (33, 32, 34, 35), (30, 37, 36, 31), (31, 36, 38, 15), (13, 39, 37, 30), (15, 38, 39, 13), (39, 38, 36, 37), (57, 58, 7, 0), (1, 6, 59, 56), (56, 60, 16, 1), (6, 19, 61, 59), (0, 24, 62, 57), (60, 62, 24, 16), (27, 7, 58, 63), (19, 27, 63, 61), (9, 10, 66, 65), (65, 66, 58, 57), (56, 59, 67, 64), (64, 67, 11, 8), (8, 20, 68, 64), (64, 68, 60, 56), (59, 61, 69, 67), (67, 69, 21, 11), (28, 9, 65, 70), (70, 65, 57, 62), (20, 28, 70, 68), (68, 70, 62, 60), (63, 58, 66, 71), (71, 66, 10, 29), (69, 71, 29, 21), (69, 73, 72, 71), (71, 72, 74, 63), (61, 75, 73, 69), (63, 74, 75, 61), (74, 77, 76, 75), (75, 76, 78, 73), (72, 79, 77, 74), (73, 78, 79, 72), (78, 81, 80, 79), (79, 80, 82, 77), (76, 83, 81, 78), (77, 82, 83, 76), (83, 82, 80, 81), (43, 85, 86, 44), (84, 42, 45, 87), (87, 45, 50, 88), (44, 86, 89, 51), (51, 89, 90, 52), (88, 50, 53, 91), (85, 86, 94, 93), (92, 95, 87, 84), (95, 96, 88, 87), (86, 89, 97, 94), (89, 90, 98, 97), (96, 99, 91, 88), (93, 94, 102, 101), (100, 103, 95, 92), (103, 104, 96, 95), (94, 97, 105, 102), (97, 98, 106, 105), (104, 107, 99, 96), (101, 102, 110, 109), (109, 110, 47, 40), (41, 46, 111, 108), (108, 111, 103, 100), (46, 49, 112, 111), (111, 112, 104, 103), (102, 105, 113, 110), (110, 113, 48, 47), (105, 106, 114, 113), (113, 114, 55, 48), (49, 54, 115, 112), (112, 115, 107, 104), (42, 45, 118, 117), (116, 119, 46, 41), (119, 120, 49, 46), (45, 50, 121, 118), (50, 53, 122, 121), (120, 123, 54, 49), (84, 124, 117, 42), (53, 122, 125, 91), (92, 84, 124, 126), (91, 99, 127, 125), (100, 92, 126, 128), (99, 107, 129, 127), (108, 100, 128, 130), (41, 108, 130, 116), (115, 54, 123, 131), (107, 115, 131, 129), (117, 118, 134, 133), (133, 134, 44, 43), (40, 47, 135, 132), (132, 135, 119, 116), (47, 48, 136, 135), (135, 136, 120, 119), (118, 121, 137, 134), (134, 137, 51, 44), (121, 122, 138, 137), (137, 138, 52, 51), (48, 55, 139, 136), (136, 139, 123, 120), (124, 140, 133, 117), (140, 85, 43, 133), (122, 138, 141, 125), (138, 52, 90, 141), (126, 124, 140, 142), (142, 140, 85, 93), (125, 127, 143, 141), (141, 143, 98, 90), (144, 142, 93, 101), (143, 145, 106, 98), (146, 144, 101, 109), (116, 130, 146, 132), (132, 146, 109, 40), (131, 123, 139, 147), (147, 139, 55, 114), (129, 131, 147, 145), (145, 147, 114, 106), (143, 149, 148, 145), (145, 148, 150, 129), (127, 151, 149, 143), (129, 150, 151, 127), (151, 150, 148, 149), (146, 152, 153, 144), (144, 153, 154, 142), (130, 155, 152, 146), (142, 154, 157, 126), (128, 156, 155, 130), (126, 157, 156, 128), (156, 157, 154, 153), (155, 156, 153, 152)])
_uv = me_stapler_mesh_001.uv_layers.new(name='UVMap')
_uv.uv.foreach_set('vector', [0.178, 0.1935, 0.174, 0.1944, 0.1739, 0.2291, 0.1779, 0.229, 0.1463, 0.2344, 0.1423, 0.2343, 0.1424, 0.2691, 0.1464, 0.2699, 0.1423, 0.2343, 0.1327, 0.2363, 0.1328, 0.2671, 0.1424, 0.2691, 0.174, 0.1944, 0.1645, 0.1963, 0.1644, 0.2271, 0.1739, 0.2291, 0.1077, 0.1418, 0.1036, 0.1427, 0.1036, 0.1549, 0.1077, 0.1544, 0.1077, 0.1544, 0.1117, 0.1549, 0.1117, 0.1427, 0.1077, 0.1418, 0.114, 0.1292, 0.07649, 0.1292, 0.07649, 0.1418, 0.114, 0.1418, 0.1937, 0.1813, 0.1842, 0.1787, 0.1842, 0.19, 0.1937, 0.1935, 0.1036, 0.1427, 0.09413, 0.1462, 0.09413, 0.1574, 0.1036, 0.1549, 0.1077, 0.1544, 0.1036, 0.1549, 0.1036, 0.2111, 0.1077, 0.2117, 0.1077, 0.2117, 0.1036, 0.2111, 0.1036, 0.2217, 0.1077, 0.2226, 0.1077, 0.2226, 0.1117, 0.2217, 0.1117, 0.211, 0.1077, 0.2117, 0.1077, 0.2117, 0.1117, 0.211, 0.1117, 0.1549, 0.1077, 0.1544, 0.114, 0.06101, 0.07649, 0.06101, 0.07649, 0.07188, 0.114, 0.07188, 0.114, 0.07188, 0.07649, 0.07188, 0.07649, 0.1292, 0.114, 0.1292, 0.1937, 0.1145, 0.1842, 0.1176, 0.1842, 0.1283, 0.1937, 0.1251, 0.1937, 0.1251, 0.1842, 0.1283, 0.1842, 0.1787, 0.1937, 0.1813, 0.1036, 0.1549, 0.09413, 0.1574, 0.09413, 0.2078, 0.1036, 0.2111, 0.1036, 0.2111, 0.09413, 0.2078, 0.09413, 0.2185, 0.1036, 0.2217, 0.1658, 0.111, 0.1984, 0.111, 0.1984, 0.06065, 0.1658, 0.06065, 0.06463, 0.1257, 0.06463, 0.3349, 0.2739, 0.3349, 0.2739, 0.1257, 0.09413, 0.1462, 0.07565, 0.1518, 0.07565, 0.1562, 0.09413, 0.1574, 0.1842, 0.1787, 0.1658, 0.18, 0.1658, 0.1844, 0.1842, 0.19, 0.1327, 0.2363, 0.114, 0.2389, 0.1141, 0.2645, 0.1328, 0.2671, 0.2222, 0.238, 0.2222, 0.2124, 0.2176, 0.2124, 0.2176, 0.238, 0.2176, 0.2124, 0.2352, 0.2102, 0.2352, 0.1838, 0.2176, 0.1816, 0.09413, 0.2078, 0.07639, 0.2085, 0.07639, 0.2129, 0.09413, 0.2185, 0.1842, 0.1176, 0.1665, 0.1233, 0.1665, 0.1277, 0.1842, 0.1283, 0.1645, 0.1963, 0.1464, 0.1984, 0.1464, 0.2248, 0.1644, 0.2271, 0.2223, 0.1775, 0.2223, 0.1511, 0.2176, 0.1511, 0.2176, 0.1775, 0.1779, 0.2656, 0.1739, 0.2655, 0.174, 0.2693, 0.178, 0.27, 0.1464, 0.1935, 0.1424, 0.1942, 0.1423, 0.198, 0.1463, 0.1979, 0.03788, 0.1416, 0.03787, 0.129, 0.03316, 0.1289, 0.03317, 0.1414, 0.03317, 0.1421, 0.03316, 0.1543, 0.03717, 0.1542, 0.03718, 0.142, 0.03309, 0.06065, 0.0331, 0.07152, 0.03781, 0.07165, 0.0378, 0.06078, 0.03787, 0.129, 0.03781, 0.07165, 0.0331, 0.07152, 0.03316, 0.1289, 0.0331, 0.2105, 0.03309, 0.2211, 0.0371, 0.221, 0.03711, 0.2104, 0.03316, 0.1543, 0.0331, 0.2105, 0.03711, 0.2104, 0.03717, 0.1542, 0.1779, 0.229, 0.1739, 0.2291, 0.1738, 0.2587, 0.1778, 0.2587, 0.1778, 0.2587, 0.1738, 0.2587, 0.1739, 0.2655, 0.1779, 0.2656, 0.1463, 0.1979, 0.1423, 0.198, 0.1422, 0.2048, 0.1462, 0.2048, 0.1462, 0.2048, 0.1422, 0.2048, 0.1423, 0.2343, 0.1463, 0.2344, 0.07649, 0.1418, 0.07649, 0.1292, 0.04515, 0.1292, 0.04516, 0.1418, 0.04516, 0.1418, 0.04515, 0.1292, 0.03787, 0.129, 0.03788, 0.1416, 0.03718, 0.142, 0.03717, 0.1542, 0.04444, 0.154, 0.04445, 0.1418, 0.04445, 0.1418, 0.04444, 0.154, 0.07565, 0.154, 0.07565, 0.1418, 0.07649, 0.07188, 0.07649, 0.06101, 0.04508, 0.06099, 0.04509, 0.07185, 0.04509, 0.07185, 0.04508, 0.06099, 0.0378, 0.06078, 0.03781, 0.07165, 0.07649, 0.1292, 0.07649, 0.07188, 0.04509, 0.07185, 0.04515, 0.1292, 0.04515, 0.1292, 0.04509, 0.07185, 0.03781, 0.07165, 0.03787, 0.129, 0.03711, 0.2104, 0.0371, 0.221, 0.04437, 0.2208, 0.04438, 0.2102, 0.04438, 0.2102, 0.04437, 0.2208, 0.07565, 0.2208, 0.07565, 0.2102, 0.04444, 0.154, 0.04438, 0.2102, 0.07565, 0.2102, 0.07565, 0.154, 0.1117, 0.198, 0.1126, 0.198, 0.1126, 0.1418, 0.1117, 0.1418, 0.1136, 0.2049, 0.1126, 0.2049, 0.1126, 0.2118, 0.1136, 0.2118, 0.1117, 0.2049, 0.1126, 0.2049, 0.1126, 0.198, 0.1117, 0.198, 0.1136, 0.1418, 0.1126, 0.1418, 0.1126, 0.198, 0.1136, 0.198, 0.2352, 0.238, 0.2355, 0.2359, 0.2355, 0.1839, 0.2352, 0.1818, 0.2352, 0.1818, 0.2355, 0.1839, 0.2422, 0.1837, 0.2425, 0.1816, 0.2425, 0.2378, 0.2422, 0.2357, 0.2355, 0.2359, 0.2352, 0.238, 0.2425, 0.1816, 0.2422, 0.1837, 0.2422, 0.2357, 0.2425, 0.2378, 0.0584, 0.6223, 0.06965, 0.6293, 0.3745, 0.6269, 0.3864, 0.6175, 0.3864, 0.6175, 0.3745, 0.6269, 0.3773, 0.6734, 0.3864, 0.6822, 0.06298, 0.6806, 0.07049, 0.6737, 0.06965, 0.6293, 0.0584, 0.6223, 0.3864, 0.6822, 0.3773, 0.6734, 0.07049, 0.6737, 0.06298, 0.6806, 0.07049, 0.6737, 0.3773, 0.6734, 0.3745, 0.6269, 0.06965, 0.6293, 0.03309, 0.06065, 0.03309, 0.06065, 0.03309, 0.06065, 0.03309, 0.06065, 0.03309, 0.06065, 0.03309, 0.06065, 0.03309, 0.06065, 0.03309, 0.06065, 0.03309, 0.06065, 0.03309, 0.06065, 0.03309, 0.06065, 0.03309, 0.06065, 0.03309, 0.06065, 0.03309, 0.06065, 0.03309, 0.06065, 0.03309, 0.06065, 0.03309, 0.06065, 0.03309, 0.06065, 0.03309, 0.06065, 0.03309, 0.06065, 0.03309, 0.06065, 0.03309, 0.06065, 0.03309, 0.06065, 0.03309, 0.06065, 0.1937, 0.2487, 0.201, 0.2487, 0.201, 0.2471, 0.1937, 0.2471, 0.2176, 0.18, 0.2103, 0.18, 0.2103, 0.1816, 0.2176, 0.1816, 0.2103, 0.18, 0.2035, 0.18, 0.2035, 0.1816, 0.2103, 0.1816, 0.201, 0.2487, 0.2078, 0.2487, 0.2078, 0.2471, 0.201, 0.2471, 0.2078, 0.2487, 0.2176, 0.2487, 0.2176, 0.2471, 0.2078, 0.2471, 0.2035, 0.18, 0.1937, 0.18, 0.1937, 0.1816, 0.2035, 0.1816, 0.1937, 0.2471, 0.201, 0.2471, 0.201, 0.2263, 0.1937, 0.2263, 0.2176, 0.1592, 0.2103, 0.1592, 0.2103, 0.18, 0.2176, 0.18, 0.2103, 0.1592, 0.2035, 0.1592, 0.2035, 0.18, 0.2103, 0.18, 0.201, 0.2471, 0.2078, 0.2471, 0.2078, 0.2263, 0.201, 0.2263, 0.2078, 0.2471, 0.2176, 0.2471, 0.2176, 0.2263, 0.2078, 0.2263, 0.2035, 0.1592, 0.1937, 0.1592, 0.1937, 0.18, 0.2035, 0.18, 0.1937, 0.2263, 0.201, 0.2263, 0.201, 0.218, 0.1937, 0.218, 0.1937, 0.218, 0.201, 0.218, 0.201, 0.1816, 0.1937, 0.1816, 0.2176, 0.1145, 0.2103, 0.1145, 0.2103, 0.1509, 0.2176, 0.1509, 0.2176, 0.1509, 0.2103, 0.1509, 0.2103, 0.1592, 0.2176, 0.1592, 0.2103, 0.1145, 0.2035, 0.1161, 0.2035, 0.1509, 0.2103, 0.1509, 0.2103, 0.1509, 0.2035, 0.1509, 0.2035, 0.1592, 0.2103, 0.1592, 0.201, 0.2263, 0.2078, 0.2263, 0.2078, 0.218, 0.201, 0.218, 0.201, 0.218, 0.2078, 0.218, 0.2078, 0.1832, 0.201, 0.1816, 0.2078, 0.2263, 0.2176, 0.2263, 0.2176, 0.218, 0.2078, 0.218, 0.2078, 0.218, 0.2176, 0.218, 0.2176, 0.2098, 0.2078, 0.1832, 0.2035, 0.1161, 0.1937, 0.1427, 0.1937, 0.1509, 0.2035, 0.1509, 0.2035, 0.1509, 0.1937, 0.1509, 0.1937, 0.1592, 0.2035, 0.1592, 0.1984, 0.1096, 0.2057, 0.1096, 0.2057, 0.1033, 0.1984, 0.1033, 0.178, 0.1998, 0.1853, 0.1998, 0.1853, 0.1935, 0.178, 0.1935, 0.1853, 0.1998, 0.1923, 0.1998, 0.1923, 0.1935, 0.1853, 0.1935, 0.2057, 0.1096, 0.2125, 0.1096, 0.2125, 0.1033, 0.2057, 0.1033, 0.2125, 0.1096, 0.2223, 0.1096, 0.2223, 0.1033, 0.2125, 0.1033, 0.1591, 0.1278, 0.1591, 0.1547, 0.1658, 0.1547, 0.1658, 0.1278, 0.03309, 0.06065, 0.03309, 0.06065, 0.03309, 0.06065, 0.03309, 0.06065, 0.03309, 0.06065, 0.03309, 0.06065, 0.03309, 0.06065, 0.03309, 0.06065, 0.1658, 0.06226, 0.1658, 0.06065, 0.1591, 0.06065, 0.1591, 0.06226, 0.1658, 0.1935, 0.1658, 0.1919, 0.1591, 0.1919, 0.1591, 0.1935, 0.1658, 0.08305, 0.1658, 0.06226, 0.1591, 0.06226, 0.1591, 0.08305, 0.1658, 0.1919, 0.1658, 0.1711, 0.1591, 0.1711, 0.1591, 0.1919, 0.1658, 0.0913, 0.1658, 0.08305, 0.1591, 0.08305, 0.1591, 0.0913, 0.1658, 0.1278, 0.1658, 0.0913, 0.1591, 0.0913, 0.1591, 0.1278, 0.1658, 0.1629, 0.1658, 0.1547, 0.1591, 0.1547, 0.1591, 0.1629, 0.1658, 0.1711, 0.1658, 0.1629, 0.1591, 0.1629, 0.1591, 0.1711, 0.1984, 0.1033, 0.2057, 0.1033, 0.2057, 0.06667, 0.1984, 0.06667, 0.1984, 0.06667, 0.2057, 0.06667, 0.2057, 0.06065, 0.1984, 0.06065, 0.178, 0.2424, 0.1853, 0.2424, 0.1853, 0.2364, 0.178, 0.2364, 0.178, 0.2364, 0.1853, 0.2364, 0.1853, 0.1998, 0.178, 0.1998, 0.1853, 0.2424, 0.1923, 0.2424, 0.1923, 0.2364, 0.1853, 0.2364, 0.1853, 0.2364, 0.1923, 0.2364, 0.1923, 0.1998, 0.1853, 0.1998, 0.2057, 0.1033, 0.2125, 0.1033, 0.2125, 0.06667, 0.2057, 0.06667, 0.2057, 0.06667, 0.2125, 0.06667, 0.2125, 0.06065, 0.2057, 0.06065, 0.2125, 0.1033, 0.2223, 0.1033, 0.2223, 0.06667, 0.2125, 0.06667, 0.2125, 0.06667, 0.2223, 0.06667, 0.2223, 0.06065, 0.2125, 0.06065, 0.114, 0.1278, 0.114, 0.1547, 0.1204, 0.1547, 0.1204, 0.1278, 0.1204, 0.1278, 0.1204, 0.1547, 0.1591, 0.1547, 0.1591, 0.1278, 0.03309, 0.06065, 0.03309, 0.06065, 0.03309, 0.06065, 0.03309, 0.06065, 0.03309, 0.06065, 0.03309, 0.06065, 0.03309, 0.06065, 0.03309, 0.06065, 0.03309, 0.06065, 0.03309, 0.06065, 0.03309, 0.06065, 0.03309, 0.06065, 0.03309, 0.06065, 0.03309, 0.06065, 0.03309, 0.06065, 0.03309, 0.06065, 0.1591, 0.06226, 0.1591, 0.06065, 0.1204, 0.06065, 0.1204, 0.06226, 0.1204, 0.06226, 0.1204, 0.06065, 0.114, 0.06065, 0.114, 0.06226, 0.1591, 0.1935, 0.1591, 0.1919, 0.1204, 0.1919, 0.1204, 0.1935, 0.1204, 0.1935, 0.1204, 0.1919, 0.114, 0.1919, 0.114, 0.1935, 0.1204, 0.08305, 0.1204, 0.06226, 0.114, 0.06226, 0.114, 0.08305, 0.1204, 0.1919, 0.1204, 0.1711, 0.114, 0.1711, 0.114, 0.1919, 0.1204, 0.0913, 0.1204, 0.08305, 0.114, 0.08305, 0.114, 0.0913, 0.1591, 0.1278, 0.1591, 0.0913, 0.1204, 0.0913, 0.1204, 0.1278, 0.1204, 0.1278, 0.1204, 0.0913, 0.114, 0.0913, 0.114, 0.1278, 0.1591, 0.1629, 0.1591, 0.1547, 0.1204, 0.1547, 0.1204, 0.1629, 0.1204, 0.1629, 0.1204, 0.1547, 0.114, 0.1547, 0.114, 0.1629, 0.1591, 0.1711, 0.1591, 0.1629, 0.1204, 0.1629, 0.1204, 0.1711, 0.1204, 0.1711, 0.1204, 0.1629, 0.114, 0.1629, 0.114, 0.1711, 0.08303, 0.6878, 0.07865, 0.6904, 0.2878, 0.8074, 0.2876, 0.8024, 0.2082, 0.6276, 0.2054, 0.6276, 0.2054, 0.6642, 0.2082, 0.6642, 0.1241, 0.6136, 0.1206, 0.6145, 0.07865, 0.6904, 0.08303, 0.6878, 0.3308, 0.7319, 0.3319, 0.7354, 0.1206, 0.6145, 0.1241, 0.6136, 0.1206, 0.6145, 0.3319, 0.7354, 0.2878, 0.8074, 0.07865, 0.6904, 0.2852, 0.8261, 0.226, 0.78, 0.1911, 0.7873, 0.207, 0.8697, 0.207, 0.8697, 0.1911, 0.7873, 0.09654, 0.7767, 0.04865, 0.817, 0.2852, 0.5936, 0.2365, 0.6385, 0.226, 0.78, 0.2852, 0.8261, 0.04865, 0.817, 0.09654, 0.7767, 0.1107, 0.6413, 0.05483, 0.5992, 0.2126, 0.5515, 0.1949, 0.6305, 0.2365, 0.6385, 0.2852, 0.5936, 0.05483, 0.5992, 0.1107, 0.6413, 0.1949, 0.6305, 0.2126, 0.5515, 0.1949, 0.6305, 0.1107, 0.6413, 0.09654, 0.7767, 0.1911, 0.7873, 0.2365, 0.6385, 0.1949, 0.6305, 0.1911, 0.7873, 0.226, 0.78])
me_stapler_mesh_001.use_remesh_preserve_volume = False
me_stapler_mesh_001.use_remesh_preserve_attributes = False
me_stapler_mesh_001.use_mirror_vertex_groups = False
me_stapler_mesh_001.update()

# ---- objects
ob_point_light___l = bpy.data.objects.new('Point light - L', light_point_001)
ob_point_light___r = bpy.data.objects.new('Point light - R', light_point)
ob_stapler = bpy.data.objects.new('Stapler', me_stapler_mesh)
ob_stapler_001 = bpy.data.objects.new('Stapler.001', me_stapler_mesh_001)

# ---- transforms, parenting, visibility, modifiers, constraints
ob_point_light___l.location = (0.3743, 0.2622, 0.2642)
ob_point_light___l.lineart.crease_threshold = 0.0
ob_point_light___r.location = (0.2012, -0.1875, 0.1903)
ob_point_light___r.lineart.crease_threshold = 0.0
ob_stapler.location = (0.0, 0.0, 0.0)
ob_stapler.empty_display_type = 'ARROWS'
ob_stapler.lineart.crease_threshold = 0.0
_m = ob_stapler.modifiers.new('Bevel', 'BEVEL')
_m.width = 0.036
_m.width_pct = 0.036
_m.limit_method = 'NONE'
_m.spread = 0.0
ob_stapler_001.location = (0.0, 0.0, 0.0)
ob_stapler_001.rotation_euler = (-0.01564, -0.002239, 1.59)
ob_stapler_001.scale = (0.5712, 0.1097, 0.2097)
ob_stapler_001.empty_display_type = 'ARROWS'
ob_stapler_001.lineart.crease_threshold = 0.0
_m = ob_stapler_001.modifiers.new('Bevel', 'BEVEL')
_m.width = 0.036
_m.width_pct = 0.036
_m.limit_method = 'NONE'
_m.spread = 0.0

# ---- collection membership
col_collection_1.objects.link(ob_point_light___l)
col_collection_1.objects.link(ob_point_light___r)
col_collection_1.objects.link(ob_stapler)
col_collection_2.objects.link(ob_stapler_001)

# ---- scene / render settings (as saved in the file)
scene.frame_start = 1; scene.frame_end = 250; scene.frame_set(1)
scene.render.engine = 'BLENDER_EEVEE_NEXT'
scene.render.image_settings.color_mode = 'RGB'
scene.render.image_settings.compression = 90
scene.render.resolution_x = 720
scene.render.resolution_y = 540
scene.render.dither_intensity = 0.0
scene.render.bake_margin = 2
scene.render.bake_bias = 0.0
scene.cycles.use_denoising = False
scene.cycles.samples = 10
scene.cycles.sampling_pattern = 'TABULATED_SOBOL'
scene.cycles.light_sampling_threshold = 0.0
scene.cycles.use_adaptive_sampling = False
scene.cycles.use_light_tree = False
scene.cycles.blur_glossy = 0.0
scene.cycles.volume_bounces = 1
scene.cycles.pixel_filter_type = 'GAUSSIAN'
scene.cycles.sample_clamp_indirect = 0.0
scene.view_settings.view_transform = 'Standard'
bpy.context.view_layer.update()

# ---- added for rendering (the .blend has no active camera): camera
cam_auto = bpy.data.cameras.new('AutoCamera')
cam_auto.lens = 50.0
cam_auto.sensor_width = 36.0
cam_auto.clip_end = 1000.0
ob_auto_camera = bpy.data.objects.new('AutoCamera', cam_auto)
scene.collection.objects.link(ob_auto_camera)
ob_auto_camera.location = (2.86882, -3.56856, 2.93517)
ob_auto_camera.rotation_euler = (1.09748, -7.21219e-08, 0.694738)
scene.camera = ob_auto_camera
bpy.context.view_layer.update()
